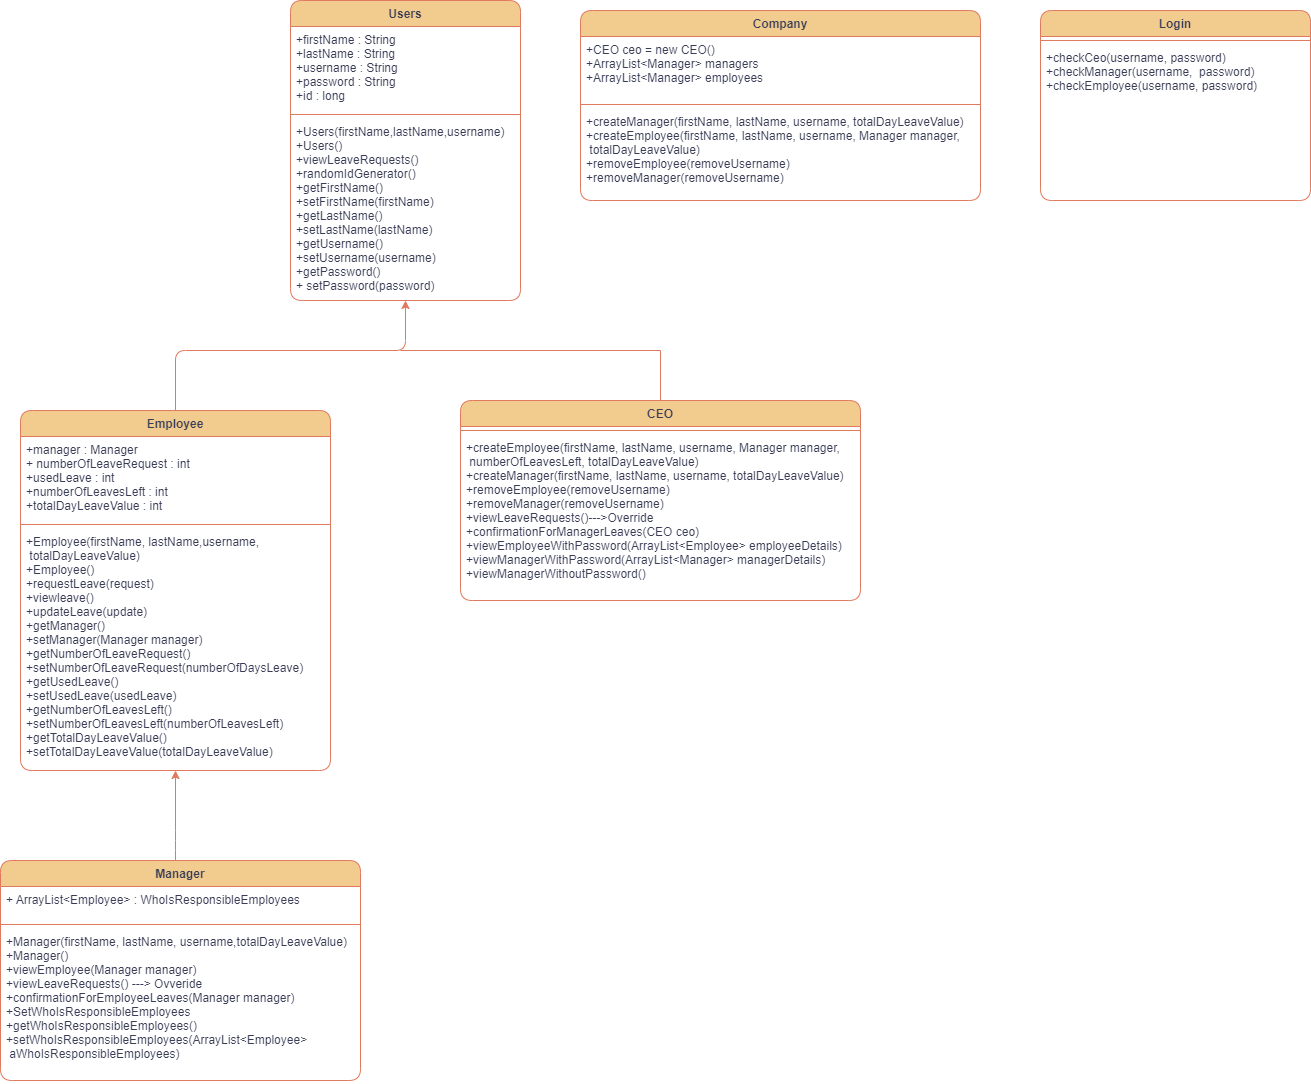

The diagram above was exported from draw.io. Its source (the exported page's mxGraphModel, read from the mxfile embedded in the PNG):
<mxGraphModel dx="1621" dy="462" grid="1" gridSize="10" guides="1" tooltips="1" connect="1" arrows="1" fold="1" page="1" pageScale="1" pageWidth="827" pageHeight="1169" math="0" shadow="0">
  <root>
    <mxCell id="0" />
    <mxCell id="1" parent="0" />
    <mxCell id="EENEUzeJ4Ktf4UbAfwxL-21" value="Users" style="swimlane;fontStyle=1;align=center;verticalAlign=top;childLayout=stackLayout;horizontal=1;startSize=26;horizontalStack=0;resizeParent=1;resizeParentMax=0;resizeLast=0;collapsible=1;marginBottom=0;labelBackgroundColor=none;fillColor=#F2CC8F;strokeColor=#E07A5F;fontColor=#393C56;rounded=1;" parent="1" vertex="1">
      <mxGeometry x="-510" y="20" width="230" height="300" as="geometry" />
    </mxCell>
    <mxCell id="EENEUzeJ4Ktf4UbAfwxL-22" value="+firstName : String&#10;+lastName : String &#10;+username : String&#10;+password : String&#10;+id : long " style="text;strokeColor=none;fillColor=none;align=left;verticalAlign=top;spacingLeft=4;spacingRight=4;overflow=hidden;rotatable=0;points=[[0,0.5],[1,0.5]];portConstraint=eastwest;labelBackgroundColor=none;fontColor=#393C56;rounded=1;" parent="EENEUzeJ4Ktf4UbAfwxL-21" vertex="1">
      <mxGeometry y="26" width="230" height="84" as="geometry" />
    </mxCell>
    <mxCell id="EENEUzeJ4Ktf4UbAfwxL-23" value="" style="line;strokeWidth=1;fillColor=none;align=left;verticalAlign=middle;spacingTop=-1;spacingLeft=3;spacingRight=3;rotatable=0;labelPosition=right;points=[];portConstraint=eastwest;strokeColor=#E07A5F;labelBackgroundColor=none;fontColor=#393C56;rounded=1;" parent="EENEUzeJ4Ktf4UbAfwxL-21" vertex="1">
      <mxGeometry y="110" width="230" height="8" as="geometry" />
    </mxCell>
    <mxCell id="EENEUzeJ4Ktf4UbAfwxL-24" value="+Users(firstName,lastName,username)  &#10;+Users()&#10;+viewLeaveRequests()&#10;+randomIdGenerator()&#10;+getFirstName()&#10;+setFirstName(firstName)&#10;+getLastName()&#10;+setLastName(lastName)&#10;+getUsername()&#10;+setUsername(username)&#10;+getPassword()&#10;+ setPassword(password)&#10;" style="text;strokeColor=none;fillColor=none;align=left;verticalAlign=top;spacingLeft=4;spacingRight=4;overflow=hidden;rotatable=0;points=[[0,0.5],[1,0.5]];portConstraint=eastwest;labelBackgroundColor=none;fontColor=#393C56;rounded=1;" parent="EENEUzeJ4Ktf4UbAfwxL-21" vertex="1">
      <mxGeometry y="118" width="230" height="182" as="geometry" />
    </mxCell>
    <mxCell id="EENEUzeJ4Ktf4UbAfwxL-31" value="" style="edgeStyle=orthogonalEdgeStyle;rounded=1;orthogonalLoop=1;jettySize=auto;html=1;labelBackgroundColor=none;strokeColor=#E07A5F;fontColor=default;" parent="1" source="EENEUzeJ4Ktf4UbAfwxL-25" target="EENEUzeJ4Ktf4UbAfwxL-24" edge="1">
      <mxGeometry relative="1" as="geometry">
        <Array as="points">
          <mxPoint x="-625" y="370" />
          <mxPoint x="-395" y="370" />
        </Array>
      </mxGeometry>
    </mxCell>
    <mxCell id="EENEUzeJ4Ktf4UbAfwxL-25" value="Employee" style="swimlane;fontStyle=1;align=center;verticalAlign=top;childLayout=stackLayout;horizontal=1;startSize=26;horizontalStack=0;resizeParent=1;resizeParentMax=0;resizeLast=0;collapsible=1;marginBottom=0;labelBackgroundColor=none;fillColor=#F2CC8F;strokeColor=#E07A5F;fontColor=#393C56;rounded=1;" parent="1" vertex="1">
      <mxGeometry x="-780" y="430" width="310" height="360" as="geometry" />
    </mxCell>
    <mxCell id="EENEUzeJ4Ktf4UbAfwxL-26" value="+manager : Manager&#10;+ numberOfLeaveRequest : int&#10;+usedLeave : int&#10;+numberOfLeavesLeft : int &#10;+totalDayLeaveValue : int &#10;" style="text;strokeColor=none;fillColor=none;align=left;verticalAlign=top;spacingLeft=4;spacingRight=4;overflow=hidden;rotatable=0;points=[[0,0.5],[1,0.5]];portConstraint=eastwest;labelBackgroundColor=none;fontColor=#393C56;rounded=1;" parent="EENEUzeJ4Ktf4UbAfwxL-25" vertex="1">
      <mxGeometry y="26" width="310" height="84" as="geometry" />
    </mxCell>
    <mxCell id="EENEUzeJ4Ktf4UbAfwxL-27" value="" style="line;strokeWidth=1;fillColor=none;align=left;verticalAlign=middle;spacingTop=-1;spacingLeft=3;spacingRight=3;rotatable=0;labelPosition=right;points=[];portConstraint=eastwest;strokeColor=#E07A5F;labelBackgroundColor=none;fontColor=#393C56;rounded=1;" parent="EENEUzeJ4Ktf4UbAfwxL-25" vertex="1">
      <mxGeometry y="110" width="310" height="8" as="geometry" />
    </mxCell>
    <mxCell id="EENEUzeJ4Ktf4UbAfwxL-28" value="+Employee(firstName, lastName,username,&#10; totalDayLeaveValue)&#10;+Employee()&#10;+requestLeave(request)&#10;+viewleave()&#10;+updateLeave(update)&#10;+getManager()&#10;+setManager(Manager manager)&#10;+getNumberOfLeaveRequest()&#10;+setNumberOfLeaveRequest(numberOfDaysLeave)&#10;+getUsedLeave()&#10;+setUsedLeave(usedLeave)&#10;+getNumberOfLeavesLeft()&#10;+setNumberOfLeavesLeft(numberOfLeavesLeft)&#10;+getTotalDayLeaveValue()&#10;+setTotalDayLeaveValue(totalDayLeaveValue)&#10;&#10;" style="text;strokeColor=none;fillColor=none;align=left;verticalAlign=top;spacingLeft=4;spacingRight=4;overflow=hidden;rotatable=0;points=[[0,0.5],[1,0.5]];portConstraint=eastwest;fontSize=12;labelBackgroundColor=none;fontColor=#393C56;rounded=1;" parent="EENEUzeJ4Ktf4UbAfwxL-25" vertex="1">
      <mxGeometry y="118" width="310" height="242" as="geometry" />
    </mxCell>
    <mxCell id="EENEUzeJ4Ktf4UbAfwxL-32" value="CEO" style="swimlane;fontStyle=1;align=center;verticalAlign=top;childLayout=stackLayout;horizontal=1;startSize=26;horizontalStack=0;resizeParent=1;resizeParentMax=0;resizeLast=0;collapsible=1;marginBottom=0;fontSize=12;labelBackgroundColor=none;fillColor=#F2CC8F;strokeColor=#E07A5F;fontColor=#393C56;rounded=1;" parent="1" vertex="1">
      <mxGeometry x="-340" y="420" width="400" height="200" as="geometry" />
    </mxCell>
    <mxCell id="EENEUzeJ4Ktf4UbAfwxL-34" value="" style="line;strokeWidth=1;fillColor=none;align=left;verticalAlign=middle;spacingTop=-1;spacingLeft=3;spacingRight=3;rotatable=0;labelPosition=right;points=[];portConstraint=eastwest;strokeColor=#E07A5F;fontSize=12;labelBackgroundColor=none;fontColor=#393C56;rounded=1;" parent="EENEUzeJ4Ktf4UbAfwxL-32" vertex="1">
      <mxGeometry y="26" width="400" height="8" as="geometry" />
    </mxCell>
    <mxCell id="EENEUzeJ4Ktf4UbAfwxL-35" value="+createEmployee(firstName, lastName, username, Manager manager,&#10; numberOfLeavesLeft, totalDayLeaveValue)&#10;+createManager(firstName, lastName, username, totalDayLeaveValue)&#10;+removeEmployee(removeUsername)&#10;+removeManager(removeUsername)&#10;+viewLeaveRequests()---&gt;Override&#10;+confirmationForManagerLeaves(CEO ceo)&#10;+viewEmployeeWithPassword(ArrayList&lt;Employee&gt; employeeDetails)&#10;+viewManagerWithPassword(ArrayList&lt;Manager&gt; managerDetails)&#10;+viewManagerWithoutPassword()" style="text;strokeColor=none;fillColor=none;align=left;verticalAlign=top;spacingLeft=4;spacingRight=4;overflow=hidden;rotatable=0;points=[[0,0.5],[1,0.5]];portConstraint=eastwest;fontSize=12;labelBackgroundColor=none;fontColor=#393C56;rounded=1;" parent="EENEUzeJ4Ktf4UbAfwxL-32" vertex="1">
      <mxGeometry y="34" width="400" height="166" as="geometry" />
    </mxCell>
    <mxCell id="EENEUzeJ4Ktf4UbAfwxL-36" value="" style="endArrow=none;html=1;rounded=1;fontSize=12;labelBackgroundColor=none;strokeColor=#E07A5F;fontColor=default;" parent="1" edge="1">
      <mxGeometry width="50" height="50" relative="1" as="geometry">
        <mxPoint x="-400" y="370" as="sourcePoint" />
        <mxPoint x="-140" y="370" as="targetPoint" />
      </mxGeometry>
    </mxCell>
    <mxCell id="EENEUzeJ4Ktf4UbAfwxL-38" value="" style="endArrow=none;html=1;rounded=1;fontSize=12;labelBackgroundColor=none;strokeColor=#E07A5F;fontColor=default;" parent="1" edge="1">
      <mxGeometry width="50" height="50" relative="1" as="geometry">
        <mxPoint x="-140" y="420" as="sourcePoint" />
        <mxPoint x="-140" y="370" as="targetPoint" />
      </mxGeometry>
    </mxCell>
    <mxCell id="EENEUzeJ4Ktf4UbAfwxL-43" value="" style="edgeStyle=orthogonalEdgeStyle;rounded=1;orthogonalLoop=1;jettySize=auto;html=1;fontSize=12;labelBackgroundColor=none;strokeColor=#E07A5F;fontColor=default;" parent="1" source="EENEUzeJ4Ktf4UbAfwxL-39" target="EENEUzeJ4Ktf4UbAfwxL-28" edge="1">
      <mxGeometry relative="1" as="geometry">
        <Array as="points">
          <mxPoint x="-625" y="860" />
          <mxPoint x="-625" y="860" />
        </Array>
      </mxGeometry>
    </mxCell>
    <mxCell id="EENEUzeJ4Ktf4UbAfwxL-39" value="Manager" style="swimlane;fontStyle=1;align=center;verticalAlign=top;childLayout=stackLayout;horizontal=1;startSize=26;horizontalStack=0;resizeParent=1;resizeParentMax=0;resizeLast=0;collapsible=1;marginBottom=0;fontSize=12;labelBackgroundColor=none;fillColor=#F2CC8F;strokeColor=#E07A5F;fontColor=#393C56;rounded=1;" parent="1" vertex="1">
      <mxGeometry x="-800" y="880" width="360" height="220" as="geometry" />
    </mxCell>
    <mxCell id="EENEUzeJ4Ktf4UbAfwxL-40" value="+ ArrayList&lt;Employee&gt; : WhoIsResponsibleEmployees" style="text;strokeColor=none;fillColor=none;align=left;verticalAlign=top;spacingLeft=4;spacingRight=4;overflow=hidden;rotatable=0;points=[[0,0.5],[1,0.5]];portConstraint=eastwest;fontSize=12;labelBackgroundColor=none;fontColor=#393C56;rounded=1;" parent="EENEUzeJ4Ktf4UbAfwxL-39" vertex="1">
      <mxGeometry y="26" width="360" height="34" as="geometry" />
    </mxCell>
    <mxCell id="EENEUzeJ4Ktf4UbAfwxL-41" value="" style="line;strokeWidth=1;fillColor=none;align=left;verticalAlign=middle;spacingTop=-1;spacingLeft=3;spacingRight=3;rotatable=0;labelPosition=right;points=[];portConstraint=eastwest;strokeColor=#E07A5F;fontSize=12;labelBackgroundColor=none;fontColor=#393C56;rounded=1;" parent="EENEUzeJ4Ktf4UbAfwxL-39" vertex="1">
      <mxGeometry y="60" width="360" height="8" as="geometry" />
    </mxCell>
    <mxCell id="EENEUzeJ4Ktf4UbAfwxL-42" value="+Manager(firstName, lastName, username,totalDayLeaveValue)&#10;+Manager()&#10;+viewEmployee(Manager manager)&#10;+viewLeaveRequests() ---&gt; Ovveride &#10;+confirmationForEmployeeLeaves(Manager manager)&#10;+SetWhoIsResponsibleEmployees&#10;+getWhoIsResponsibleEmployees()&#10;+setWhoIsResponsibleEmployees(ArrayList&lt;Employee&gt;&#10; aWhoIsResponsibleEmployees)" style="text;strokeColor=none;fillColor=none;align=left;verticalAlign=top;spacingLeft=4;spacingRight=4;overflow=hidden;rotatable=0;points=[[0,0.5],[1,0.5]];portConstraint=eastwest;fontSize=12;labelBackgroundColor=none;fontColor=#393C56;rounded=1;" parent="EENEUzeJ4Ktf4UbAfwxL-39" vertex="1">
      <mxGeometry y="68" width="360" height="152" as="geometry" />
    </mxCell>
    <mxCell id="EENEUzeJ4Ktf4UbAfwxL-44" value="Company" style="swimlane;fontStyle=1;align=center;verticalAlign=top;childLayout=stackLayout;horizontal=1;startSize=26;horizontalStack=0;resizeParent=1;resizeParentMax=0;resizeLast=0;collapsible=1;marginBottom=0;labelBackgroundColor=none;fillColor=#F2CC8F;strokeColor=#E07A5F;fontColor=#393C56;rounded=1;" parent="1" vertex="1">
      <mxGeometry x="-220" y="30" width="400" height="190" as="geometry" />
    </mxCell>
    <mxCell id="EENEUzeJ4Ktf4UbAfwxL-45" value="+CEO ceo = new CEO()&#10;+ArrayList&lt;Manager&gt; managers&#10;+ArrayList&lt;Manager&gt; employees&#10;" style="text;align=left;verticalAlign=top;spacingLeft=4;spacingRight=4;overflow=hidden;rotatable=0;points=[[0,0.5],[1,0.5]];portConstraint=eastwest;labelBackgroundColor=none;fontColor=#393C56;rounded=1;" parent="EENEUzeJ4Ktf4UbAfwxL-44" vertex="1">
      <mxGeometry y="26" width="400" height="64" as="geometry" />
    </mxCell>
    <mxCell id="EENEUzeJ4Ktf4UbAfwxL-46" value="" style="line;strokeWidth=1;align=left;verticalAlign=middle;spacingTop=-1;spacingLeft=3;spacingRight=3;rotatable=0;labelPosition=right;points=[];portConstraint=eastwest;labelBackgroundColor=none;fillColor=#F2CC8F;strokeColor=#E07A5F;fontColor=#393C56;rounded=1;" parent="EENEUzeJ4Ktf4UbAfwxL-44" vertex="1">
      <mxGeometry y="90" width="400" height="8" as="geometry" />
    </mxCell>
    <mxCell id="EENEUzeJ4Ktf4UbAfwxL-47" value="+createManager(firstName, lastName, username, totalDayLeaveValue)&#10;+createEmployee(firstName, lastName, username, Manager manager,&#10; totalDayLeaveValue)&#10;+removeEmployee(removeUsername)&#10;+removeManager(removeUsername)&#10;&#10;&#10;" style="text;align=left;verticalAlign=top;spacingLeft=4;spacingRight=4;overflow=hidden;rotatable=0;points=[[0,0.5],[1,0.5]];portConstraint=eastwest;labelBackgroundColor=none;fontColor=#393C56;rounded=1;" parent="EENEUzeJ4Ktf4UbAfwxL-44" vertex="1">
      <mxGeometry y="98" width="400" height="92" as="geometry" />
    </mxCell>
    <mxCell id="EENEUzeJ4Ktf4UbAfwxL-49" value="Login" style="swimlane;fontStyle=1;align=center;verticalAlign=top;childLayout=stackLayout;horizontal=1;startSize=26;horizontalStack=0;resizeParent=1;resizeParentMax=0;resizeLast=0;collapsible=1;marginBottom=0;rounded=1;strokeColor=#E07A5F;fontColor=#393C56;fillColor=#F2CC8F;" parent="1" vertex="1">
      <mxGeometry x="240" y="30" width="270" height="190" as="geometry" />
    </mxCell>
    <mxCell id="EENEUzeJ4Ktf4UbAfwxL-51" value="" style="line;strokeWidth=1;fillColor=none;align=left;verticalAlign=middle;spacingTop=-1;spacingLeft=3;spacingRight=3;rotatable=0;labelPosition=right;points=[];portConstraint=eastwest;strokeColor=inherit;rounded=1;fontColor=#393C56;" parent="EENEUzeJ4Ktf4UbAfwxL-49" vertex="1">
      <mxGeometry y="26" width="270" height="8" as="geometry" />
    </mxCell>
    <mxCell id="EENEUzeJ4Ktf4UbAfwxL-52" value="+checkCeo(username, password)&#10;+checkManager(username,  password)&#10;+checkEmployee(username, password)" style="text;strokeColor=none;fillColor=none;align=left;verticalAlign=top;spacingLeft=4;spacingRight=4;overflow=hidden;rotatable=0;points=[[0,0.5],[1,0.5]];portConstraint=eastwest;rounded=1;fontColor=#393C56;" parent="EENEUzeJ4Ktf4UbAfwxL-49" vertex="1">
      <mxGeometry y="34" width="270" height="156" as="geometry" />
    </mxCell>
  </root>
</mxGraphModel>